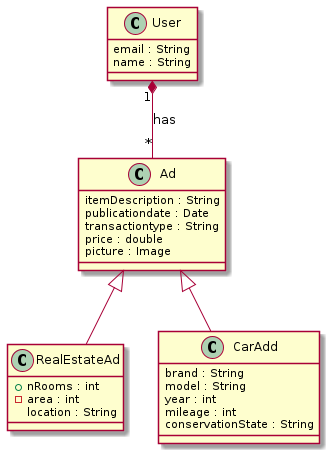

The diagram above was rendered by PlantUML. Its source (embedded in the PNG):
@startuml
class RealEstateAd
class CarAdd
class User
class Ad
class Ad {
 itemDescription : String
 publicationdate : Date
 transactiontype : String
 price : double
 picture : Image

}
class User {
 email : String
 name : String

}
class CarAdd {
 brand : String
 model : String
 year : int
 mileage : int
 conservationState : String

}
class RealEstateAd {
 +nRooms : int
 -area : int
 location : String

}
User "1" *-- "*" Ad : has
Ad <|-- CarAdd
Ad <|-- RealEstateAd

@enduml